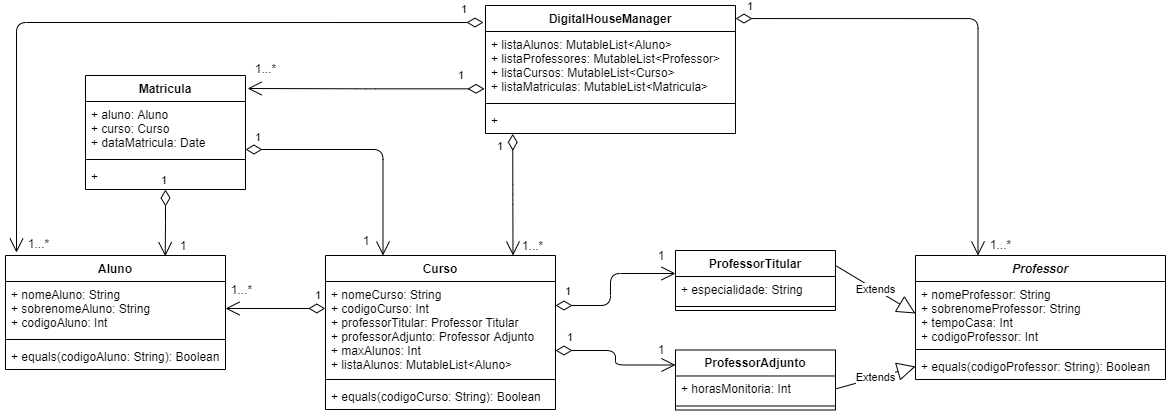

The diagram above was exported from draw.io. Its source (the exported page's mxGraphModel, read from the mxfile embedded in the PNG):
<mxGraphModel dx="1718" dy="594" grid="1" gridSize="10" guides="1" tooltips="1" connect="1" arrows="1" fold="1" page="1" pageScale="1" pageWidth="827" pageHeight="1169" math="0" shadow="0">
  <root>
    <mxCell id="0" />
    <mxCell id="1" parent="0" />
    <mxCell id="DegNSLx54GVYMMCrm3XV-20" value="Extends" style="endArrow=block;endSize=16;endFill=0;html=1;exitX=1;exitY=0.25;exitDx=0;exitDy=0;entryX=0;entryY=0.5;entryDx=0;entryDy=0;" edge="1" parent="1" source="DegNSLx54GVYMMCrm3XV-13" target="DegNSLx54GVYMMCrm3XV-10">
      <mxGeometry width="160" relative="1" as="geometry">
        <mxPoint x="955" y="510" as="sourcePoint" />
        <mxPoint x="1115" y="510" as="targetPoint" />
      </mxGeometry>
    </mxCell>
    <mxCell id="DegNSLx54GVYMMCrm3XV-21" value="Extends" style="endArrow=block;endSize=16;endFill=0;html=1;exitX=1;exitY=0.5;exitDx=0;exitDy=0;entryX=0;entryY=0.5;entryDx=0;entryDy=0;" edge="1" parent="1" source="DegNSLx54GVYMMCrm3XV-18" target="DegNSLx54GVYMMCrm3XV-12">
      <mxGeometry width="160" relative="1" as="geometry">
        <mxPoint x="930" y="550" as="sourcePoint" />
        <mxPoint x="984" y="486.00199999999995" as="targetPoint" />
      </mxGeometry>
    </mxCell>
    <mxCell id="DegNSLx54GVYMMCrm3XV-5" value="Curso" style="swimlane;fontStyle=1;align=center;verticalAlign=top;childLayout=stackLayout;horizontal=1;startSize=26;horizontalStack=0;resizeParent=1;resizeParentMax=0;resizeLast=0;collapsible=1;marginBottom=0;" vertex="1" parent="1">
      <mxGeometry x="430" y="360" width="230" height="154" as="geometry" />
    </mxCell>
    <mxCell id="DegNSLx54GVYMMCrm3XV-6" value="+ nomeCurso: String&#10;+ codigoCurso: Int&#10;+ professorTitular: Professor Titular&#10;+ professorAdjunto: Professor Adjunto&#10;+ maxAlunos: Int&#10;+ listaAlunos: MutableList&lt;Aluno&gt;" style="text;strokeColor=none;fillColor=none;align=left;verticalAlign=top;spacingLeft=4;spacingRight=4;overflow=hidden;rotatable=0;points=[[0,0.5],[1,0.5]];portConstraint=eastwest;" vertex="1" parent="DegNSLx54GVYMMCrm3XV-5">
      <mxGeometry y="26" width="230" height="94" as="geometry" />
    </mxCell>
    <mxCell id="DegNSLx54GVYMMCrm3XV-7" value="" style="line;strokeWidth=1;fillColor=none;align=left;verticalAlign=middle;spacingTop=-1;spacingLeft=3;spacingRight=3;rotatable=0;labelPosition=right;points=[];portConstraint=eastwest;" vertex="1" parent="DegNSLx54GVYMMCrm3XV-5">
      <mxGeometry y="120" width="230" height="8" as="geometry" />
    </mxCell>
    <mxCell id="DegNSLx54GVYMMCrm3XV-8" value="+ equals(codigoCurso: String): Boolean" style="text;strokeColor=none;fillColor=none;align=left;verticalAlign=top;spacingLeft=4;spacingRight=4;overflow=hidden;rotatable=0;points=[[0,0.5],[1,0.5]];portConstraint=eastwest;" vertex="1" parent="DegNSLx54GVYMMCrm3XV-5">
      <mxGeometry y="128" width="230" height="26" as="geometry" />
    </mxCell>
    <mxCell id="DegNSLx54GVYMMCrm3XV-26" value="1" style="endArrow=open;html=1;endSize=12;startArrow=diamondThin;startSize=14;startFill=0;edgeStyle=orthogonalEdgeStyle;align=left;verticalAlign=bottom;exitX=1;exitY=0.734;exitDx=0;exitDy=0;entryX=0;entryY=0.25;entryDx=0;entryDy=0;exitPerimeter=0;" edge="1" parent="1" source="DegNSLx54GVYMMCrm3XV-6" target="DegNSLx54GVYMMCrm3XV-17">
      <mxGeometry x="-0.8513" y="4" relative="1" as="geometry">
        <mxPoint x="497.5" y="370" as="sourcePoint" />
        <mxPoint x="750" y="710" as="targetPoint" />
        <Array as="points">
          <mxPoint x="720" y="455" />
          <mxPoint x="720" y="470" />
        </Array>
        <mxPoint as="offset" />
      </mxGeometry>
    </mxCell>
    <mxCell id="DegNSLx54GVYMMCrm3XV-28" value="1" style="text;html=1;strokeColor=none;fillColor=none;align=center;verticalAlign=middle;whiteSpace=wrap;rounded=0;" vertex="1" parent="1">
      <mxGeometry x="756" y="444" width="20" height="20" as="geometry" />
    </mxCell>
    <mxCell id="DegNSLx54GVYMMCrm3XV-29" value="1" style="text;html=1;strokeColor=none;fillColor=none;align=center;verticalAlign=middle;whiteSpace=wrap;rounded=0;" vertex="1" parent="1">
      <mxGeometry x="756" y="350" width="20" height="20" as="geometry" />
    </mxCell>
    <mxCell id="DegNSLx54GVYMMCrm3XV-30" value="1" style="endArrow=open;html=1;endSize=12;startArrow=diamondThin;startSize=14;startFill=0;edgeStyle=orthogonalEdgeStyle;align=left;verticalAlign=bottom;exitX=-0.001;exitY=0.287;exitDx=0;exitDy=0;entryX=1;entryY=0.5;entryDx=0;entryDy=0;exitPerimeter=0;" edge="1" parent="1" source="DegNSLx54GVYMMCrm3XV-6" target="DegNSLx54GVYMMCrm3XV-2">
      <mxGeometry x="-0.7692" y="-4" relative="1" as="geometry">
        <mxPoint x="497.5000000000002" y="369.9999999999999" as="sourcePoint" />
        <mxPoint x="300" y="413" as="targetPoint" />
        <mxPoint as="offset" />
      </mxGeometry>
    </mxCell>
    <mxCell id="DegNSLx54GVYMMCrm3XV-31" value="1...*" style="text;html=1;strokeColor=none;fillColor=none;align=center;verticalAlign=middle;whiteSpace=wrap;rounded=0;" vertex="1" parent="1">
      <mxGeometry x="333" y="384" width="27" height="20" as="geometry" />
    </mxCell>
    <mxCell id="DegNSLx54GVYMMCrm3XV-36" value="1" style="endArrow=open;html=1;endSize=12;startArrow=diamondThin;startSize=14;startFill=0;edgeStyle=orthogonalEdgeStyle;align=left;verticalAlign=bottom;entryX=0.726;entryY=0.006;entryDx=0;entryDy=0;entryPerimeter=0;" edge="1" parent="1" source="DegNSLx54GVYMMCrm3XV-32" target="DegNSLx54GVYMMCrm3XV-1">
      <mxGeometry x="-1" y="-7" relative="1" as="geometry">
        <mxPoint x="497.5000000000002" y="369.9999999999999" as="sourcePoint" />
        <mxPoint x="270.0000000000002" y="299.9999999999999" as="targetPoint" />
        <mxPoint x="1" as="offset" />
      </mxGeometry>
    </mxCell>
    <mxCell id="DegNSLx54GVYMMCrm3XV-37" value="1" style="text;html=1;strokeColor=none;fillColor=none;align=center;verticalAlign=middle;whiteSpace=wrap;rounded=0;" vertex="1" parent="1">
      <mxGeometry x="278" y="340" width="20" height="20" as="geometry" />
    </mxCell>
    <mxCell id="DegNSLx54GVYMMCrm3XV-38" value="1" style="endArrow=open;html=1;endSize=12;startArrow=diamondThin;startSize=14;startFill=0;edgeStyle=orthogonalEdgeStyle;align=left;verticalAlign=bottom;entryX=0.25;entryY=0;entryDx=0;entryDy=0;exitX=1;exitY=0.889;exitDx=0;exitDy=0;exitPerimeter=0;" edge="1" parent="1" source="DegNSLx54GVYMMCrm3XV-33" target="DegNSLx54GVYMMCrm3XV-5">
      <mxGeometry x="-0.9322" y="3" relative="1" as="geometry">
        <mxPoint x="294" y="566" as="sourcePoint" />
        <mxPoint x="476.6400000000003" y="513.9960000000001" as="targetPoint" />
        <mxPoint as="offset" />
      </mxGeometry>
    </mxCell>
    <mxCell id="DegNSLx54GVYMMCrm3XV-39" value="1" style="text;html=1;strokeColor=none;fillColor=none;align=center;verticalAlign=middle;whiteSpace=wrap;rounded=0;" vertex="1" parent="1">
      <mxGeometry x="461" y="335" width="20" height="20" as="geometry" />
    </mxCell>
    <mxCell id="DegNSLx54GVYMMCrm3XV-40" value="DigitalHouseManager" style="swimlane;fontStyle=1;align=center;verticalAlign=top;childLayout=stackLayout;horizontal=1;startSize=26;horizontalStack=0;resizeParent=1;resizeParentMax=0;resizeLast=0;collapsible=1;marginBottom=0;" vertex="1" parent="1">
      <mxGeometry x="590" y="110" width="250" height="128" as="geometry" />
    </mxCell>
    <mxCell id="DegNSLx54GVYMMCrm3XV-41" value="+ listaAlunos: MutableList&lt;Aluno&gt;&#10;+ listaProfessores: MutableList&lt;Professor&gt;&#10;+ listaCursos: MutableList&lt;Curso&gt;&#10;+ listaMatriculas: MutableList&lt;Matricula&gt;" style="text;strokeColor=none;fillColor=none;align=left;verticalAlign=top;spacingLeft=4;spacingRight=4;overflow=hidden;rotatable=0;points=[[0,0.5],[1,0.5]];portConstraint=eastwest;" vertex="1" parent="DegNSLx54GVYMMCrm3XV-40">
      <mxGeometry y="26" width="250" height="68" as="geometry" />
    </mxCell>
    <mxCell id="DegNSLx54GVYMMCrm3XV-42" value="" style="line;strokeWidth=1;fillColor=none;align=left;verticalAlign=middle;spacingTop=-1;spacingLeft=3;spacingRight=3;rotatable=0;labelPosition=right;points=[];portConstraint=eastwest;" vertex="1" parent="DegNSLx54GVYMMCrm3XV-40">
      <mxGeometry y="94" width="250" height="8" as="geometry" />
    </mxCell>
    <mxCell id="DegNSLx54GVYMMCrm3XV-43" value="+ " style="text;strokeColor=none;fillColor=none;align=left;verticalAlign=top;spacingLeft=4;spacingRight=4;overflow=hidden;rotatable=0;points=[[0,0.5],[1,0.5]];portConstraint=eastwest;" vertex="1" parent="DegNSLx54GVYMMCrm3XV-40">
      <mxGeometry y="102" width="250" height="26" as="geometry" />
    </mxCell>
    <mxCell id="DegNSLx54GVYMMCrm3XV-13" value="ProfessorTitular" style="swimlane;fontStyle=1;align=center;verticalAlign=top;childLayout=stackLayout;horizontal=1;startSize=26;horizontalStack=0;resizeParent=1;resizeParentMax=0;resizeLast=0;collapsible=1;marginBottom=0;" vertex="1" parent="1">
      <mxGeometry x="780" y="355" width="160" height="60" as="geometry" />
    </mxCell>
    <mxCell id="DegNSLx54GVYMMCrm3XV-14" value="+ especialidade: String" style="text;strokeColor=none;fillColor=none;align=left;verticalAlign=top;spacingLeft=4;spacingRight=4;overflow=hidden;rotatable=0;points=[[0,0.5],[1,0.5]];portConstraint=eastwest;" vertex="1" parent="DegNSLx54GVYMMCrm3XV-13">
      <mxGeometry y="26" width="160" height="26" as="geometry" />
    </mxCell>
    <mxCell id="DegNSLx54GVYMMCrm3XV-15" value="" style="line;strokeWidth=1;fillColor=none;align=left;verticalAlign=middle;spacingTop=-1;spacingLeft=3;spacingRight=3;rotatable=0;labelPosition=right;points=[];portConstraint=eastwest;" vertex="1" parent="DegNSLx54GVYMMCrm3XV-13">
      <mxGeometry y="52" width="160" height="8" as="geometry" />
    </mxCell>
    <mxCell id="DegNSLx54GVYMMCrm3XV-17" value="ProfessorAdjunto" style="swimlane;fontStyle=1;align=center;verticalAlign=top;childLayout=stackLayout;horizontal=1;startSize=26;horizontalStack=0;resizeParent=1;resizeParentMax=0;resizeLast=0;collapsible=1;marginBottom=0;" vertex="1" parent="1">
      <mxGeometry x="780" y="454.49" width="160" height="60" as="geometry" />
    </mxCell>
    <mxCell id="DegNSLx54GVYMMCrm3XV-18" value="+ horasMonitoria: Int" style="text;strokeColor=none;fillColor=none;align=left;verticalAlign=top;spacingLeft=4;spacingRight=4;overflow=hidden;rotatable=0;points=[[0,0.5],[1,0.5]];portConstraint=eastwest;" vertex="1" parent="DegNSLx54GVYMMCrm3XV-17">
      <mxGeometry y="26" width="160" height="26" as="geometry" />
    </mxCell>
    <mxCell id="DegNSLx54GVYMMCrm3XV-19" value="" style="line;strokeWidth=1;fillColor=none;align=left;verticalAlign=middle;spacingTop=-1;spacingLeft=3;spacingRight=3;rotatable=0;labelPosition=right;points=[];portConstraint=eastwest;" vertex="1" parent="DegNSLx54GVYMMCrm3XV-17">
      <mxGeometry y="52" width="160" height="8" as="geometry" />
    </mxCell>
    <mxCell id="DegNSLx54GVYMMCrm3XV-9" value="Professor" style="swimlane;fontStyle=3;align=center;verticalAlign=top;childLayout=stackLayout;horizontal=1;startSize=26;horizontalStack=0;resizeParent=1;resizeParentMax=0;resizeLast=0;collapsible=1;marginBottom=0;" vertex="1" parent="1">
      <mxGeometry x="1020" y="360" width="250" height="124" as="geometry" />
    </mxCell>
    <mxCell id="DegNSLx54GVYMMCrm3XV-10" value="+ nomeProfessor: String&#10;+ sobrenomeProfessor: String&#10;+ tempoCasa: Int&#10;+ codigoProfessor: Int" style="text;strokeColor=none;fillColor=none;align=left;verticalAlign=top;spacingLeft=4;spacingRight=4;overflow=hidden;rotatable=0;points=[[0,0.5],[1,0.5]];portConstraint=eastwest;" vertex="1" parent="DegNSLx54GVYMMCrm3XV-9">
      <mxGeometry y="26" width="250" height="64" as="geometry" />
    </mxCell>
    <mxCell id="DegNSLx54GVYMMCrm3XV-11" value="" style="line;strokeWidth=1;fillColor=none;align=left;verticalAlign=middle;spacingTop=-1;spacingLeft=3;spacingRight=3;rotatable=0;labelPosition=right;points=[];portConstraint=eastwest;" vertex="1" parent="DegNSLx54GVYMMCrm3XV-9">
      <mxGeometry y="90" width="250" height="8" as="geometry" />
    </mxCell>
    <mxCell id="DegNSLx54GVYMMCrm3XV-12" value="+ equals(codigoProfessor: String): Boolean" style="text;strokeColor=none;fillColor=none;align=left;verticalAlign=top;spacingLeft=4;spacingRight=4;overflow=hidden;rotatable=0;points=[[0,0.5],[1,0.5]];portConstraint=eastwest;" vertex="1" parent="DegNSLx54GVYMMCrm3XV-9">
      <mxGeometry y="98" width="250" height="26" as="geometry" />
    </mxCell>
    <mxCell id="DegNSLx54GVYMMCrm3XV-46" value="1" style="endArrow=open;html=1;endSize=12;startArrow=diamondThin;startSize=14;startFill=0;edgeStyle=orthogonalEdgeStyle;align=left;verticalAlign=bottom;" edge="1" parent="1">
      <mxGeometry x="-0.2105" y="47" relative="1" as="geometry">
        <mxPoint x="660" y="410" as="sourcePoint" />
        <mxPoint x="780" y="378" as="targetPoint" />
        <Array as="points">
          <mxPoint x="715" y="409.76" />
          <mxPoint x="715" y="377.76" />
        </Array>
        <mxPoint as="offset" />
      </mxGeometry>
    </mxCell>
    <mxCell id="DegNSLx54GVYMMCrm3XV-1" value="Aluno" style="swimlane;fontStyle=1;align=center;verticalAlign=top;childLayout=stackLayout;horizontal=1;startSize=26;horizontalStack=0;resizeParent=1;resizeParentMax=0;resizeLast=0;collapsible=1;marginBottom=0;" vertex="1" parent="1">
      <mxGeometry x="110" y="360" width="220" height="114" as="geometry" />
    </mxCell>
    <mxCell id="DegNSLx54GVYMMCrm3XV-2" value="+ nomeAluno: String&#10;+ sobrenomeAluno: String&#10;+ codigoAluno: Int" style="text;strokeColor=none;fillColor=none;align=left;verticalAlign=top;spacingLeft=4;spacingRight=4;overflow=hidden;rotatable=0;points=[[0,0.5],[1,0.5]];portConstraint=eastwest;" vertex="1" parent="DegNSLx54GVYMMCrm3XV-1">
      <mxGeometry y="26" width="220" height="54" as="geometry" />
    </mxCell>
    <mxCell id="DegNSLx54GVYMMCrm3XV-3" value="" style="line;strokeWidth=1;fillColor=none;align=left;verticalAlign=middle;spacingTop=-1;spacingLeft=3;spacingRight=3;rotatable=0;labelPosition=right;points=[];portConstraint=eastwest;" vertex="1" parent="DegNSLx54GVYMMCrm3XV-1">
      <mxGeometry y="80" width="220" height="8" as="geometry" />
    </mxCell>
    <mxCell id="DegNSLx54GVYMMCrm3XV-4" value="+ equals(codigoAluno: String): Boolean" style="text;strokeColor=none;fillColor=none;align=left;verticalAlign=top;spacingLeft=4;spacingRight=4;overflow=hidden;rotatable=0;points=[[0,0.5],[1,0.5]];portConstraint=eastwest;" vertex="1" parent="DegNSLx54GVYMMCrm3XV-1">
      <mxGeometry y="88" width="220" height="26" as="geometry" />
    </mxCell>
    <mxCell id="DegNSLx54GVYMMCrm3XV-32" value="Matricula" style="swimlane;fontStyle=1;align=center;verticalAlign=top;childLayout=stackLayout;horizontal=1;startSize=26;horizontalStack=0;resizeParent=1;resizeParentMax=0;resizeLast=0;collapsible=1;marginBottom=0;" vertex="1" parent="1">
      <mxGeometry x="190" y="180" width="160" height="114" as="geometry" />
    </mxCell>
    <mxCell id="DegNSLx54GVYMMCrm3XV-33" value="+ aluno: Aluno&#10;+ curso: Curso&#10;+ dataMatricula: Date" style="text;strokeColor=none;fillColor=none;align=left;verticalAlign=top;spacingLeft=4;spacingRight=4;overflow=hidden;rotatable=0;points=[[0,0.5],[1,0.5]];portConstraint=eastwest;" vertex="1" parent="DegNSLx54GVYMMCrm3XV-32">
      <mxGeometry y="26" width="160" height="54" as="geometry" />
    </mxCell>
    <mxCell id="DegNSLx54GVYMMCrm3XV-34" value="" style="line;strokeWidth=1;fillColor=none;align=left;verticalAlign=middle;spacingTop=-1;spacingLeft=3;spacingRight=3;rotatable=0;labelPosition=right;points=[];portConstraint=eastwest;" vertex="1" parent="DegNSLx54GVYMMCrm3XV-32">
      <mxGeometry y="80" width="160" height="8" as="geometry" />
    </mxCell>
    <mxCell id="DegNSLx54GVYMMCrm3XV-35" value="+" style="text;strokeColor=none;fillColor=none;align=left;verticalAlign=top;spacingLeft=4;spacingRight=4;overflow=hidden;rotatable=0;points=[[0,0.5],[1,0.5]];portConstraint=eastwest;" vertex="1" parent="DegNSLx54GVYMMCrm3XV-32">
      <mxGeometry y="88" width="160" height="26" as="geometry" />
    </mxCell>
    <mxCell id="DegNSLx54GVYMMCrm3XV-47" value="1" style="endArrow=open;html=1;endSize=12;startArrow=diamondThin;startSize=14;startFill=0;edgeStyle=orthogonalEdgeStyle;align=left;verticalAlign=bottom;exitX=-0.008;exitY=-0.132;exitDx=0;exitDy=0;entryX=0.05;entryY=-0.026;entryDx=0;entryDy=0;exitPerimeter=0;entryPerimeter=0;" edge="1" parent="1" source="DegNSLx54GVYMMCrm3XV-41" target="DegNSLx54GVYMMCrm3XV-1">
      <mxGeometry x="-0.9311" y="-4" relative="1" as="geometry">
        <mxPoint x="561" y="129" as="sourcePoint" />
        <mxPoint x="461" y="109" as="targetPoint" />
        <mxPoint as="offset" />
      </mxGeometry>
    </mxCell>
    <mxCell id="DegNSLx54GVYMMCrm3XV-48" value="1...*" style="text;html=1;strokeColor=none;fillColor=none;align=center;verticalAlign=middle;whiteSpace=wrap;rounded=0;" vertex="1" parent="1">
      <mxGeometry x="130" y="338" width="27" height="20" as="geometry" />
    </mxCell>
    <mxCell id="DegNSLx54GVYMMCrm3XV-51" value="1" style="endArrow=open;html=1;endSize=12;startArrow=diamondThin;startSize=14;startFill=0;edgeStyle=orthogonalEdgeStyle;align=left;verticalAlign=bottom;exitX=1;exitY=0.102;exitDx=0;exitDy=0;entryX=0.25;entryY=0;entryDx=0;entryDy=0;exitPerimeter=0;" edge="1" parent="1" source="DegNSLx54GVYMMCrm3XV-40" target="DegNSLx54GVYMMCrm3XV-9">
      <mxGeometry x="-0.9583" y="3" relative="1" as="geometry">
        <mxPoint x="1030" y="198.5" as="sourcePoint" />
        <mxPoint x="930" y="178.5" as="targetPoint" />
        <mxPoint as="offset" />
      </mxGeometry>
    </mxCell>
    <mxCell id="DegNSLx54GVYMMCrm3XV-52" value="1...*" style="text;html=1;strokeColor=none;fillColor=none;align=center;verticalAlign=middle;whiteSpace=wrap;rounded=0;" vertex="1" parent="1">
      <mxGeometry x="1092" y="339" width="27" height="20" as="geometry" />
    </mxCell>
    <mxCell id="DegNSLx54GVYMMCrm3XV-53" value="1" style="endArrow=open;html=1;endSize=12;startArrow=diamondThin;startSize=14;startFill=0;edgeStyle=orthogonalEdgeStyle;align=left;verticalAlign=bottom;exitX=0.049;exitY=1.013;exitDx=0;exitDy=0;entryX=0.75;entryY=0;entryDx=0;entryDy=0;exitPerimeter=0;" edge="1" parent="1">
      <mxGeometry x="-0.6441" y="-17" relative="1" as="geometry">
        <mxPoint x="617.25" y="238.33799999999997" as="sourcePoint" />
        <mxPoint x="617.5" y="360" as="targetPoint" />
        <mxPoint as="offset" />
        <Array as="points">
          <mxPoint x="617" y="299" />
        </Array>
      </mxGeometry>
    </mxCell>
    <mxCell id="DegNSLx54GVYMMCrm3XV-54" value="1...*" style="text;html=1;strokeColor=none;fillColor=none;align=center;verticalAlign=middle;whiteSpace=wrap;rounded=0;" vertex="1" parent="1">
      <mxGeometry x="624" y="340" width="27" height="20" as="geometry" />
    </mxCell>
    <mxCell id="DegNSLx54GVYMMCrm3XV-55" value="1" style="endArrow=open;html=1;endSize=12;startArrow=diamondThin;startSize=14;startFill=0;edgeStyle=orthogonalEdgeStyle;align=left;verticalAlign=bottom;exitX=-0.004;exitY=0.843;exitDx=0;exitDy=0;entryX=1.013;entryY=0.114;entryDx=0;entryDy=0;entryPerimeter=0;exitPerimeter=0;" edge="1" parent="1" source="DegNSLx54GVYMMCrm3XV-41" target="DegNSLx54GVYMMCrm3XV-32">
      <mxGeometry x="-0.7692" y="-4" relative="1" as="geometry">
        <mxPoint x="550" y="198.5" as="sourcePoint" />
        <mxPoint x="450" y="178.5" as="targetPoint" />
        <mxPoint as="offset" />
      </mxGeometry>
    </mxCell>
    <mxCell id="DegNSLx54GVYMMCrm3XV-56" value="1...*" style="text;html=1;strokeColor=none;fillColor=none;align=center;verticalAlign=middle;whiteSpace=wrap;rounded=0;" vertex="1" parent="1">
      <mxGeometry x="357" y="163" width="27" height="20" as="geometry" />
    </mxCell>
  </root>
</mxGraphModel>